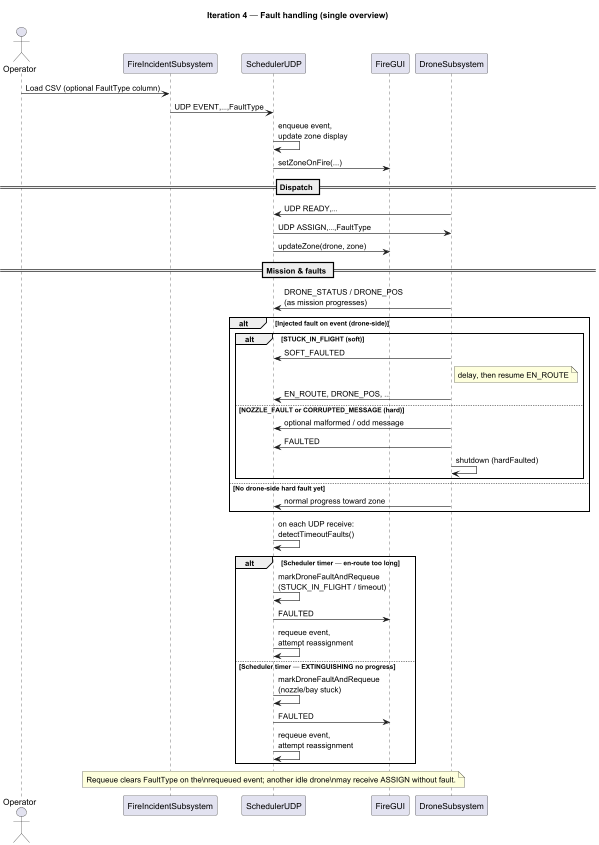

The diagram above was rendered by PlantUML. Its source (embedded in the PNG):
@startuml
title Iteration 4 — Fault handling (single overview)

actor Operator
participant "FireIncidentSubsystem" as FIS
participant "SchedulerUDP" as SCH
participant "FireGUI" as GUI
participant "DroneSubsystem" as D

Operator -> FIS : Load CSV (optional FaultType column)
FIS -> SCH : UDP EVENT,…,FaultType
SCH -> SCH : enqueue event,\nupdate zone display
SCH -> GUI : setZoneOnFire(...)

== Dispatch ==
D -> SCH : UDP READY,…
SCH -> D : UDP ASSIGN,…,FaultType
SCH -> GUI : updateZone(drone, zone)

== Mission & faults ==
D -> SCH : DRONE_STATUS / DRONE_POS\n(as mission progresses)

alt Injected fault on event (drone-side)
  alt STUCK_IN_FLIGHT (soft)
    D -> SCH : SOFT_FAULTED
    note right of D: delay, then resume EN_ROUTE
    D -> SCH : EN_ROUTE, DRONE_POS, …
  else NOZZLE_FAULT or CORRUPTED_MESSAGE (hard)
    D -> SCH : optional malformed / odd message
    D -> SCH : FAULTED
    D -> D : shutdown (hardFaulted)
  end
else No drone-side hard fault yet
  D -> SCH : normal progress toward zone
end

SCH -> SCH : on each UDP receive:\ndetectTimeoutFaults()

alt Scheduler timer — en-route too long
  SCH -> SCH : markDroneFaultAndRequeue\n(STUCK_IN_FLIGHT / timeout)
  SCH -> GUI : FAULTED
  SCH -> SCH : requeue event,\nattempt reassignment
else Scheduler timer — EXTINGUISHING no progress
  SCH -> SCH : markDroneFaultAndRequeue\n(nozzle/bay stuck)
  SCH -> GUI : FAULTED
  SCH -> SCH : requeue event,\nattempt reassignment
end

note over SCH
  Requeue clears FaultType on the\nrequeued event; another idle drone\nmay receive ASSIGN without fault.
end note

@enduml